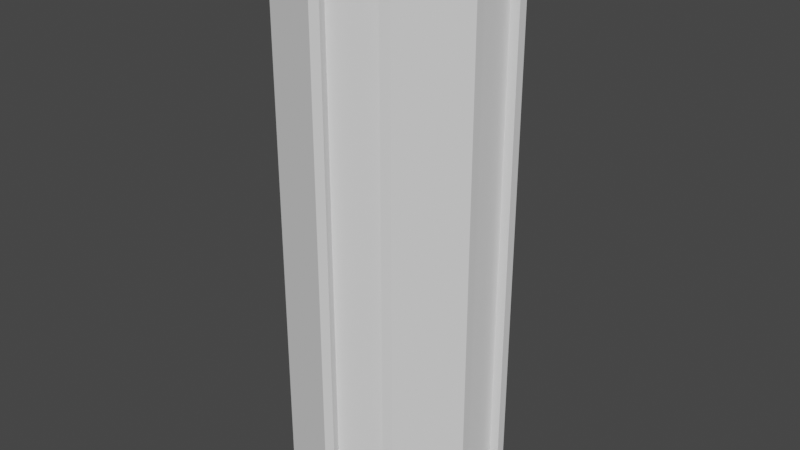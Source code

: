 # Source: StandingKeyCard.blend  (saved by Blender 3.1.7; exported with 4.5.12 LTS)
import bpy
from mathutils import Matrix  # noqa: F401  (used for matrix-valued properties, if any)

bpy.ops.wm.read_factory_settings(use_empty=True)
scene = bpy.context.scene
scene.name = 'Scene'

# ---- world
world_world = bpy.data.worlds.new('World'); scene.world = world_world
world_world.use_nodes = True; world_world.node_tree.nodes.clear()
_N = world_world.node_tree.nodes; _L = world_world.node_tree.links
n0 = _N.new('ShaderNodeOutputWorld'); n0.name = 'World Output'; n0.location = (300, 300)
n1 = _N.new('ShaderNodeBackground'); n1.name = 'Background'; n1.location = (10, 300)
n1.inputs[0].default_value = (0.05088, 0.05088, 0.05088, 1.0)
_L.new(n1.outputs[0], n0.inputs[0])
n0.is_active_output = True
world_world.color = (0.05088, 0.05088, 0.05088)
world_world.use_sun_shadow = False
world_world.sun_shadow_jitter_overblur = 0.0

# ---- meshes
me_cylinder_004 = bpy.data.meshes.new('Cylinder.004')
me_cylinder_004.from_pydata([(0.01606, 0.1948, -0.4831), (0.01606, 0.1948, 0.4831), (0.1015, 0.167, -0.4831), (0.1015, 0.167, 0.4831), (0.1902, 0.04491, -0.4831), (-0.01634, -0.109, 0.3176), (0.1902, 0.04491, 0.4831), (0.01634, -0.109, 0.3176), (0.1902, -0.04491, -0.4831), (-0.01634, 0.109, 0.3176), (0.01634, 0.109, 0.3176), (0.1902, -0.04491, 0.4831), (0.1015, -0.167, -0.4831), (-0.01634, 0.05448, 0.3176), (0.1015, -0.167, 0.4831), (0.01606, -0.1948, -0.4831), (0.01634, 0.05448, 0.3176), (0.01606, -0.1948, 0.4831), (-0.1275, -0.1481, -0.4831), (-0.01634, -0.109, 0.2747), (0.01634, -0.109, 0.2747), (-0.1275, -0.1481, 0.4831), (-0.1803, -0.07547, -0.4831), (-0.01634, 0.05448, 0.2747), (-0.1803, -0.07547, 0.4831), (0.01634, 0.05448, 0.2747), (-0.1803, 0.07547, -0.4831), (-0.1803, 0.07547, 0.4831), (-0.1275, 0.1481, -0.4831), (-0.1275, 0.1481, 0.4831), (0.0, 0.2, -0.5), (0.1176, 0.1618, -0.5), (0.07897, 0.1087, 0.5), (2.057e-09, 0.1344, 0.5), (0.1278, 0.04152, 0.5), (0.1902, 0.0618, -0.5), (0.1902, -0.0618, -0.5), (0.1278, -0.04152, 0.5), (0.07897, -0.1087, 0.5), (0.1176, -0.1618, -0.5), (-1.748e-08, -0.2, -0.5), (-1.378e-08, -0.1344, 0.5), (-0.07897, -0.1087, 0.5), (-0.1176, -0.1618, -0.5), (-0.1902, -0.0618, -0.5), (-0.1278, -0.04152, 0.5), (-0.1278, 0.04152, 0.5), (-0.1902, 0.0618, -0.5), (-0.1176, 0.1618, -0.5), (-0.07897, 0.1087, 0.5), (0.01064, 0.1781, -0.4831), (0.01064, 0.1781, 0.4831), (0.09607, 0.1503, 0.4831), (0.09607, 0.1503, -0.4831), (0.1727, 0.04491, -0.4831), (0.1727, 0.04491, 0.4831), (0.1727, -0.04491, 0.4831), (0.1727, -0.04491, -0.4831), (0.09607, -0.1503, -0.4831), (0.09607, -0.1503, 0.4831), (0.01064, -0.1781, 0.4831), (0.01064, -0.1781, -0.4831), (-0.1133, -0.1378, -0.4831), (-0.1133, -0.1378, 0.4831), (-0.1661, -0.06516, 0.4831), (-0.1661, -0.06516, -0.4831), (-0.1661, 0.06516, -0.4831), (-0.1661, 0.06516, 0.4831), (-0.1133, 0.1378, 0.4831), (-0.1133, 0.1378, -0.4831), (0.1176, 0.1618, 0.5), (0.0, 0.2, 0.5), (0.1902, 0.0618, 0.5), (0.1902, -0.0618, 0.5), (0.1176, -0.1618, 0.5), (-1.748e-08, -0.2, 0.5), (-0.1176, -0.1618, 0.5), (-0.1902, -0.0618, 0.5), (-0.1902, 0.0618, 0.5), (-0.1176, 0.1618, 0.5), (0.1098, 0.1511, 0.5), (4.129e-10, 0.1868, 0.5), (0.1777, 0.05773, 0.5), (0.1777, -0.05773, 0.5), (0.1098, -0.1511, 0.5), (-1.707e-08, -0.1868, 0.5), (-0.1098, -0.1511, 0.5), (-0.1777, -0.05773, 0.5), (-0.1777, 0.05773, 0.5), (-0.1098, 0.1511, 0.5), (0.1047, 0.1441, 0.4953), (6.852e-10, 0.1781, 0.4953), (0.1694, 0.05505, 0.4953), (0.1694, -0.05505, 0.4953), (0.1047, -0.1441, 0.4953), (-1.653e-08, -0.1781, 0.4953), (-0.1047, -0.1441, 0.4953), (-0.1694, -0.05505, 0.4953), (-0.1694, 0.05505, 0.4953), (-0.1047, 0.1441, 0.4953), (0.08408, 0.1157, 0.4953), (1.512e-09, 0.1431, 0.4953), (0.136, 0.0442, 0.4953), (0.136, -0.0442, 0.4953), (0.08408, -0.1157, 0.4953), (-1.46e-08, -0.1431, 0.4953), (-0.08408, -0.1157, 0.4953), (-0.136, -0.0442, 0.4953), (-0.136, 0.0442, 0.4953), (-0.08408, 0.1157, 0.4953), (0.1098, 0.1511, 0.4953), (4.129e-10, 0.1868, 0.4953), (0.1777, 0.05773, 0.4953), (0.1777, -0.05773, 0.4953), (0.1098, -0.1511, 0.4953), (-1.707e-08, -0.1868, 0.4953), (-0.1098, -0.1511, 0.4953), (-0.1777, -0.05773, 0.4953), (-0.1777, 0.05773, 0.4953), (-0.1098, 0.1511, 0.4953), (0.07897, 0.1087, 0.4953), (2.057e-09, 0.1344, 0.4953), (0.1278, 0.04152, 0.4953), (0.1278, -0.04152, 0.4953), (0.07897, -0.1087, 0.4953), (-1.378e-08, -0.1344, 0.4953), (-0.07897, -0.1087, 0.4953), (-0.1278, -0.04152, 0.4953), (-0.1278, 0.04152, 0.4953), (-0.07897, 0.1087, 0.4953), (9.797e-10, 0.1719, 0.4908), (1.512e-09, 0.1431, 0.4908), (0.08408, 0.1157, 0.4908), (0.101, 0.139, 0.4908), (0.136, 0.0442, 0.4908), (0.1635, 0.05311, 0.4908), (0.136, -0.0442, 0.4908), (0.1635, -0.05311, 0.4908), (0.08408, -0.1157, 0.4908), (0.1047, -0.1441, 0.4908), (-1.519e-08, -0.1493, 0.4908), (-1.653e-08, -0.1781, 0.4908), (-0.08777, -0.1208, 0.4908), (-0.1047, -0.1441, 0.4908), (-0.142, -0.04614, 0.4908), (-0.1635, -0.05311, 0.4908), (-0.136, 0.0442, 0.4908), (-0.1635, 0.05311, 0.4908), (-0.08408, 0.1157, 0.4908), (-0.101, 0.139, 0.4908), (0.1047, 0.1441, 0.4908), (6.852e-10, 0.1781, 0.4908), (0.1694, 0.05505, 0.4908), (0.1694, -0.05505, 0.4908), (0.101, -0.139, 0.4908), (-1.604e-08, -0.1719, 0.4908), (-0.101, -0.139, 0.4908), (-0.1694, -0.05505, 0.4908), (-0.1694, 0.05505, 0.4908), (-0.1047, 0.1441, 0.4908), (0.08777, 0.1208, 0.4908), (1.12e-09, 0.1493, 0.4908), (0.142, 0.04614, 0.4908), (0.142, -0.04614, 0.4908), (0.08777, -0.1208, 0.4908), (-1.46e-08, -0.1431, 0.4908), (-0.08408, -0.1157, 0.4908), (-0.136, -0.0442, 0.4908), (-0.142, 0.04614, 0.4908), (-0.08777, 0.1208, 0.4908), (1.285e-09, 0.1654, 0.4871), (1.12e-09, 0.1493, 0.4871), (0.09158, 0.126, 0.4871), (0.09721, 0.1338, 0.4871), (0.142, 0.04614, 0.4871), (0.1573, 0.05111, 0.4871), (0.142, -0.04614, 0.4871), (0.1573, -0.05111, 0.4871), (0.08777, -0.1208, 0.4871), (0.101, -0.139, 0.4871), (-1.519e-08, -0.1493, 0.4871), (-1.604e-08, -0.1719, 0.4871), (-0.09158, -0.126, 0.4871), (-0.101, -0.139, 0.4871), (-0.1482, -0.04815, 0.4871), (-0.1635, -0.05311, 0.4871), (-0.1482, 0.04815, 0.4871), (-0.1573, 0.05111, 0.4871), (-0.08777, 0.1208, 0.4871), (-0.09721, 0.1338, 0.4871), (0.101, 0.139, 0.4871), (9.797e-10, 0.1719, 0.4871), (0.1635, 0.05311, 0.4871), (0.1635, -0.05311, 0.4871), (0.09721, -0.1338, 0.4871), (-1.553e-08, -0.1654, 0.4871), (-0.09721, -0.1338, 0.4871), (-0.1573, -0.05111, 0.4871), (-0.1635, 0.05311, 0.4871), (-0.101, 0.139, 0.4871), (0.08777, 0.1208, 0.4871), (7.132e-10, 0.1558, 0.4871), (0.1482, 0.04815, 0.4871), (0.1482, -0.04815, 0.4871), (0.09158, -0.126, 0.4871), (-1.58e-08, -0.1558, 0.4871), (-0.08777, -0.1208, 0.4871), (-0.142, -0.04614, 0.4871), (-0.142, 0.04614, 0.4871), (-0.09158, 0.126, 0.4871), (1.285e-09, 0.1654, 0.4833), (7.132e-10, 0.1558, 0.4833), (0.09158, 0.126, 0.4833), (0.09721, 0.1338, 0.4833), (0.1482, 0.04815, 0.4833), (0.1573, 0.05111, 0.4833), (0.1482, -0.04815, 0.4833), (0.1573, -0.05111, 0.4833), (0.09158, -0.126, 0.4833), (0.09721, -0.1338, 0.4833), (-1.58e-08, -0.1558, 0.4833), (-1.553e-08, -0.1654, 0.4833), (-0.09158, -0.126, 0.4833), (-0.09721, -0.1338, 0.4833), (-0.1482, -0.04815, 0.4833), (-0.1573, -0.05111, 0.4833), (-0.1482, 0.04815, 0.4833), (-0.1573, 0.05111, 0.4833), (-0.09158, 0.126, 0.4833), (-0.09721, 0.1338, 0.4833), (-0.01634, -0.109, 0.5), (0.01634, -0.109, 0.5), (0.01147, -0.109, 0.5), (-0.01634, 0.05448, 0.5), (-0.01634, 0.109, 0.5), (-0.01147, 0.109, 0.5), (0.01634, 0.109, 0.5), (0.01634, 0.05448, 0.5)], [], [(31, 70, 72, 35), (36, 73, 74, 39), (40, 75, 76, 43), (44, 77, 78, 47), (231, 232, 41, 38, 37, 34, 32, 33, 235, 236, 237), (234, 235, 33, 49, 46, 45, 42, 41, 232, 230, 233), (48, 79, 71, 30), (48, 30, 31, 35, 36, 39, 40, 43, 44, 47), (0, 2, 31, 30), (3, 1, 71, 70), (1, 0, 30, 71), (2, 3, 70, 31), (6, 4, 35, 72), (4, 8, 36, 35), (11, 6, 72, 73), (8, 11, 73, 36), (14, 12, 39, 74), (12, 15, 40, 39), (17, 14, 74, 75), (15, 17, 75, 40), (21, 18, 43, 76), (18, 22, 44, 43), (24, 21, 76, 77), (22, 24, 77, 44), (27, 26, 47, 78), (26, 28, 48, 47), (29, 27, 78, 79), (28, 29, 79, 48), (1, 51, 50, 0), (3, 52, 51, 1), (2, 53, 52, 3), (0, 50, 53, 2), (6, 55, 54, 4), (11, 56, 55, 6), (8, 57, 56, 11), (4, 54, 57, 8), (14, 59, 58, 12), (17, 60, 59, 14), (15, 61, 60, 17), (12, 58, 61, 15), (21, 63, 62, 18), (24, 64, 63, 21), (22, 65, 64, 24), (18, 62, 65, 22), (27, 67, 66, 26), (29, 68, 67, 27), (28, 69, 68, 29), (26, 66, 69, 28), (81, 80, 70, 71), (80, 82, 72, 70), (82, 83, 73, 72), (83, 84, 74, 73), (84, 85, 75, 74), (85, 86, 76, 75), (86, 87, 77, 76), (87, 88, 78, 77), (88, 89, 79, 78), (89, 81, 71, 79), (32, 34, 122, 120), (87, 86, 116, 117), (46, 49, 129, 128), (33, 32, 120, 121), (86, 85, 115, 116), (45, 46, 128, 127), (85, 84, 114, 115), (42, 45, 127, 126), (84, 83, 113, 114), (41, 42, 126, 125), (101, 100, 132, 131), (107, 108, 146, 167), (93, 92, 152, 153), (91, 99, 159, 151), (106, 107, 167, 166), (92, 90, 150, 152), (99, 98, 158, 159), (105, 106, 166, 165), (90, 91, 151, 150), (98, 97, 157, 158), (49, 33, 121, 129), (88, 87, 117, 118), (34, 37, 123, 122), (80, 81, 111, 110), (89, 88, 118, 119), (37, 38, 124, 123), (82, 80, 110, 112), (81, 89, 119, 111), (38, 41, 125, 124), (83, 82, 112, 113), (91, 90, 110, 111), (90, 92, 112, 110), (92, 93, 113, 112), (93, 94, 114, 113), (94, 95, 115, 114), (95, 96, 116, 115), (96, 97, 117, 116), (97, 98, 118, 117), (98, 99, 119, 118), (99, 91, 111, 119), (100, 101, 121, 120), (102, 100, 120, 122), (103, 102, 122, 123), (104, 103, 123, 124), (105, 104, 124, 125), (106, 105, 125, 126), (107, 106, 126, 127), (108, 107, 127, 128), (109, 108, 128, 129), (101, 109, 129, 121), (160, 162, 174, 200), (168, 169, 188, 208), (154, 137, 193, 179), (161, 160, 200, 171), (144, 168, 208, 207), (137, 135, 192, 193), (130, 149, 199, 191), (142, 144, 207, 206), (135, 133, 190, 192), (149, 147, 198, 199), (94, 93, 153, 139), (108, 109, 148, 146), (100, 102, 134, 132), (95, 94, 139, 141), (109, 101, 131, 148), (102, 103, 136, 134), (96, 95, 141, 143), (103, 104, 138, 136), (97, 96, 143, 157), (104, 105, 165, 138), (130, 133, 150, 151), (133, 135, 152, 150), (135, 137, 153, 152), (137, 154, 139, 153), (154, 155, 141, 139), (155, 156, 143, 141), (156, 145, 157, 143), (145, 147, 158, 157), (147, 149, 159, 158), (149, 130, 151, 159), (160, 161, 131, 132), (162, 160, 132, 134), (163, 162, 134, 136), (164, 163, 136, 138), (140, 164, 138, 165), (142, 140, 165, 166), (144, 142, 166, 167), (168, 144, 167, 146), (169, 168, 146, 148), (161, 169, 148, 131), (205, 182, 222, 220), (173, 170, 210, 213), (187, 197, 225, 227), (204, 205, 220, 218), (197, 196, 223, 225), (203, 204, 218, 216), (196, 195, 221, 223), (202, 203, 216, 214), (209, 201, 211, 228), (195, 194, 219, 221), (155, 154, 179, 181), (169, 161, 171, 188), (162, 163, 176, 174), (156, 155, 181, 183), (163, 164, 178, 176), (145, 156, 183, 185), (164, 140, 180, 178), (147, 145, 185, 198), (133, 130, 191, 190), (140, 142, 206, 180), (170, 173, 190, 191), (173, 175, 192, 190), (175, 177, 193, 192), (177, 194, 179, 193), (194, 195, 181, 179), (195, 196, 183, 181), (196, 197, 185, 183), (197, 187, 198, 185), (187, 189, 199, 198), (189, 170, 191, 199), (172, 201, 171, 200), (202, 172, 200, 174), (203, 202, 174, 176), (204, 203, 176, 178), (205, 204, 178, 180), (182, 205, 180, 206), (184, 182, 206, 207), (186, 184, 207, 208), (209, 186, 208, 188), (201, 209, 188, 171), (211, 212, 213, 210), (212, 214, 215, 213), (214, 216, 217, 215), (216, 218, 219, 217), (218, 220, 221, 219), (220, 222, 223, 221), (222, 224, 225, 223), (224, 226, 227, 225), (226, 228, 229, 227), (228, 211, 210, 229), (189, 187, 227, 229), (175, 173, 213, 215), (182, 184, 224, 222), (170, 189, 229, 210), (177, 175, 215, 217), (184, 186, 226, 224), (201, 172, 212, 211), (194, 177, 217, 219), (186, 209, 228, 226), (172, 202, 214, 212), (234, 9, 10, 236, 235), (7, 5, 230, 232, 231), (5, 19, 23, 13), (230, 5, 13, 233), (9, 13, 16, 10), (233, 13, 9, 234), (10, 16, 237, 236), (237, 16, 7, 231), (23, 19, 20, 25), (16, 25, 20, 7), (7, 20, 19, 5), (13, 23, 25, 16)])
_uv = me_cylinder_004.uv_layers.new(name='UVMap')
_uv.uv.foreach_set('vector', [0.9, 0.5, 0.9, 1.0, 0.8, 1.0, 0.8, 0.5, 0.7, 0.5, 0.7, 1.0, 0.6, 1.0, 0.6, 0.5, 0.5, 0.5, 0.5, 1.0, 0.4, 1.0, 0.4, 0.5, 0.3, 0.5, 0.3, 1.0, 0.2, 1.0, 0.2, 0.5, 0.2696, 0.1193, 0.2638, 0.1193, 0.25, 0.08877, 0.3448, 0.1196, 0.4033, 0.2002, 0.4033, 0.2998, 0.3448, 0.3804, 0.25, 0.4112, 0.2362, 0.3807, 0.2696, 0.3807, 0.2696, 0.3154, 0.2304, 0.3807, 0.2362, 0.3807, 0.25, 0.4112, 0.1552, 0.3804, 0.09666, 0.2998, 0.09666, 0.2002, 0.1552, 0.1196, 0.25, 0.08877, 0.2638, 0.1193, 0.2304, 0.1193, 0.2304, 0.3154, 0.1, 0.5, 0.1, 1.0, -7.451e-08, 1.0, -7.451e-08, 0.5, 0.6089, 0.4442, 0.75, 0.49, 0.8911, 0.4442, 0.9783, 0.3242, 0.9783, 0.1758, 0.8911, 0.05584, 0.75, 0.01, 0.6089, 0.05584, 0.5217, 0.1758, 0.5217, 0.3242, 0.9863, 0.5084, 0.9137, 0.5084, 0.9, 0.5, 1.0, 0.5, 0.9137, 0.9916, 0.9863, 0.9916, 1.0, 1.0, 0.9, 1.0, 0.9863, 0.9916, 0.9863, 0.5084, 1.0, 0.5, 1.0, 1.0, 0.9137, 0.5084, 0.9137, 0.9916, 0.9, 1.0, 0.9, 0.5, 0.7863, 0.9916, 0.7863, 0.5084, 0.8, 0.5, 0.8, 1.0, 0.7863, 0.5084, 0.7137, 0.5084, 0.7, 0.5, 0.8, 0.5, 0.7137, 0.9916, 0.7863, 0.9916, 0.8, 1.0, 0.7, 1.0, 0.7137, 0.5084, 0.7137, 0.9916, 0.7, 1.0, 0.7, 0.5, 0.5863, 0.9916, 0.5863, 0.5084, 0.6, 0.5, 0.6, 1.0, 0.5863, 0.5084, 0.5137, 0.5084, 0.5, 0.5, 0.6, 0.5, 0.5137, 0.9916, 0.5863, 0.9916, 0.6, 1.0, 0.5, 1.0, 0.5137, 0.5084, 0.5137, 0.9916, 0.5, 1.0, 0.5, 0.5, 0.3863, 0.9916, 0.3863, 0.5084, 0.4, 0.5, 0.4, 1.0, 0.3863, 0.5084, 0.3137, 0.5084, 0.3, 0.5, 0.4, 0.5, 0.3137, 0.9916, 0.3863, 0.9916, 0.4, 1.0, 0.3, 1.0, 0.3137, 0.5084, 0.3137, 0.9916, 0.3, 1.0, 0.3, 0.5, 0.1863, 0.9916, 0.1863, 0.5084, 0.2, 0.5, 0.2, 1.0, 0.1863, 0.5084, 0.1137, 0.5084, 0.1, 0.5, 0.2, 0.5, 0.1137, 0.9916, 0.1863, 0.9916, 0.2, 1.0, 0.1, 1.0, 0.1137, 0.5084, 0.1137, 0.9916, 0.1, 1.0, 0.1, 0.5, 0.9863, 0.9916, 0.9863, 0.9916, 0.9863, 0.5084, 0.9863, 0.5084, 0.9137, 0.9916, 0.9137, 0.9916, 0.9863, 0.9916, 0.9863, 0.9916, 0.9137, 0.5084, 0.9137, 0.5084, 0.9137, 0.9916, 0.9137, 0.9916, 0.9863, 0.5084, 0.9863, 0.5084, 0.9137, 0.5084, 0.9137, 0.5084, 0.7863, 0.9916, 0.7863, 0.9916, 0.7863, 0.5084, 0.7863, 0.5084, 0.7137, 0.9916, 0.7137, 0.9916, 0.7863, 0.9916, 0.7863, 0.9916, 0.7137, 0.5084, 0.7137, 0.5084, 0.7137, 0.9916, 0.7137, 0.9916, 0.7863, 0.5084, 0.7863, 0.5084, 0.7137, 0.5084, 0.7137, 0.5084, 0.5863, 0.9916, 0.5863, 0.9916, 0.5863, 0.5084, 0.5863, 0.5084, 0.5137, 0.9916, 0.5137, 0.9916, 0.5863, 0.9916, 0.5863, 0.9916, 0.5137, 0.5084, 0.5137, 0.5084, 0.5137, 0.9916, 0.5137, 0.9916, 0.5863, 0.5084, 0.5863, 0.5084, 0.5137, 0.5084, 0.5137, 0.5084, 0.3863, 0.9916, 0.3863, 0.9916, 0.3863, 0.5084, 0.3863, 0.5084, 0.3137, 0.9916, 0.3137, 0.9916, 0.3863, 0.9916, 0.3863, 0.9916, 0.3137, 0.5084, 0.3137, 0.5084, 0.3137, 0.9916, 0.3137, 0.9916, 0.3863, 0.5084, 0.3863, 0.5084, 0.3137, 0.5084, 0.3137, 0.5084, 0.1863, 0.9916, 0.1863, 0.9916, 0.1863, 0.5084, 0.1863, 0.5084, 0.1137, 0.9916, 0.1137, 0.9916, 0.1863, 0.9916, 0.1863, 0.9916, 0.1137, 0.5084, 0.1137, 0.5084, 0.1137, 0.9916, 0.1137, 0.9916, 0.1863, 0.5084, 0.1863, 0.5084, 0.1137, 0.5084, 0.1137, 0.5084, 0.25, 0.4742, 0.3818, 0.4314, 0.3911, 0.4442, 0.25, 0.49, 0.3818, 0.4314, 0.4632, 0.3193, 0.4783, 0.3242, 0.3911, 0.4442, 0.4632, 0.3193, 0.4632, 0.1807, 0.4783, 0.1758, 0.4783, 0.3242, 0.4632, 0.1807, 0.3818, 0.06863, 0.3911, 0.05584, 0.4783, 0.1758, 0.3818, 0.06863, 0.25, 0.02581, 0.25, 0.01, 0.3911, 0.05584, 0.25, 0.02581, 0.1182, 0.06863, 0.1089, 0.05584, 0.25, 0.01, 0.1182, 0.06863, 0.03678, 0.1807, 0.02175, 0.1758, 0.1089, 0.05584, 0.03678, 0.1807, 0.03678, 0.3193, 0.02175, 0.3242, 0.02175, 0.1758, 0.03678, 0.3193, 0.1182, 0.4314, 0.1089, 0.4442, 0.02175, 0.3242, 0.1182, 0.4314, 0.25, 0.4742, 0.25, 0.49, 0.1089, 0.4442, 0.3448, 0.3804, 0.4033, 0.2998, 0.4033, 0.2998, 0.3448, 0.3804, 0.03678, 0.1807, 0.1182, 0.06863, 0.1182, 0.06863, 0.03678, 0.1807, 0.09666, 0.2998, 0.1552, 0.3804, 0.1552, 0.3804, 0.09666, 0.2998, 0.25, 0.4112, 0.3448, 0.3804, 0.3448, 0.3804, 0.25, 0.4112, 0.1182, 0.06863, 0.25, 0.02581, 0.25, 0.02581, 0.1182, 0.06863, 0.09666, 0.2002, 0.09666, 0.2998, 0.09666, 0.2998, 0.09666, 0.2002, 0.25, 0.02581, 0.3818, 0.06863, 0.3818, 0.06863, 0.25, 0.02581, 0.1552, 0.1196, 0.09666, 0.2002, 0.09666, 0.2002, 0.1552, 0.1196, 0.3818, 0.06863, 0.4632, 0.1807, 0.4632, 0.1807, 0.3818, 0.06863, 0.25, 0.08877, 0.1552, 0.1196, 0.1552, 0.1196, 0.25, 0.08877, 0.25, 0.4217, 0.3509, 0.3889, 0.3509, 0.3889, 0.25, 0.4217, 0.08674, 0.197, 0.08674, 0.303, 0.08674, 0.303, 0.08674, 0.197, 0.4533, 0.1839, 0.4533, 0.3161, 0.4533, 0.3161, 0.4533, 0.1839, 0.25, 0.4638, 0.1244, 0.4229, 0.1244, 0.4229, 0.25, 0.4638, 0.1491, 0.1111, 0.08674, 0.197, 0.08674, 0.197, 0.1491, 0.1111, 0.4533, 0.3161, 0.3756, 0.4229, 0.3756, 0.4229, 0.4533, 0.3161, 0.1244, 0.4229, 0.0467, 0.3161, 0.0467, 0.3161, 0.1244, 0.4229, 0.25, 0.07834, 0.1491, 0.1111, 0.1491, 0.1111, 0.25, 0.07834, 0.3756, 0.4229, 0.25, 0.4638, 0.25, 0.4638, 0.3756, 0.4229, 0.0467, 0.3161, 0.0467, 0.1839, 0.0467, 0.1839, 0.0467, 0.3161, 0.1552, 0.3804, 0.25, 0.4112, 0.25, 0.4112, 0.1552, 0.3804, 0.03678, 0.3193, 0.03678, 0.1807, 0.03678, 0.1807, 0.03678, 0.3193, 0.4033, 0.2998, 0.4033, 0.2002, 0.4033, 0.2002, 0.4033, 0.2998, 0.3818, 0.4314, 0.25, 0.4742, 0.25, 0.4742, 0.3818, 0.4314, 0.1182, 0.4314, 0.03678, 0.3193, 0.03678, 0.3193, 0.1182, 0.4314, 0.4033, 0.2002, 0.3448, 0.1196, 0.3448, 0.1196, 0.4033, 0.2002, 0.4632, 0.3193, 0.3818, 0.4314, 0.3818, 0.4314, 0.4632, 0.3193, 0.25, 0.4742, 0.1182, 0.4314, 0.1182, 0.4314, 0.25, 0.4742, 0.3448, 0.1196, 0.25, 0.08877, 0.25, 0.08877, 0.3448, 0.1196, 0.4632, 0.1807, 0.4632, 0.3193, 0.4632, 0.3193, 0.4632, 0.1807, 0.25, 0.4638, 0.3756, 0.4229, 0.3818, 0.4314, 0.25, 0.4742, 0.3756, 0.4229, 0.4533, 0.3161, 0.4632, 0.3193, 0.3818, 0.4314, 0.4533, 0.3161, 0.4533, 0.1839, 0.4632, 0.1807, 0.4632, 0.3193, 0.4533, 0.1839, 0.3756, 0.07707, 0.3818, 0.06863, 0.4632, 0.1807, 0.3756, 0.07707, 0.25, 0.03624, 0.25, 0.02581, 0.3818, 0.06863, 0.25, 0.03624, 0.1244, 0.07707, 0.1182, 0.06863, 0.25, 0.02581, 0.1244, 0.07707, 0.0467, 0.1839, 0.03678, 0.1807, 0.1182, 0.06863, 0.0467, 0.1839, 0.0467, 0.3161, 0.03678, 0.3193, 0.03678, 0.1807, 0.0467, 0.3161, 0.1244, 0.4229, 0.1182, 0.4314, 0.03678, 0.3193, 0.1244, 0.4229, 0.25, 0.4638, 0.25, 0.4742, 0.1182, 0.4314, 0.3509, 0.3889, 0.25, 0.4217, 0.25, 0.4112, 0.3448, 0.3804, 0.4133, 0.303, 0.3509, 0.3889, 0.3448, 0.3804, 0.4033, 0.2998, 0.4133, 0.197, 0.4133, 0.303, 0.4033, 0.2998, 0.4033, 0.2002, 0.3509, 0.1111, 0.4133, 0.197, 0.4033, 0.2002, 0.3448, 0.1196, 0.25, 0.07834, 0.3509, 0.1111, 0.3448, 0.1196, 0.25, 0.08877, 0.1491, 0.1111, 0.25, 0.07834, 0.25, 0.08877, 0.1552, 0.1196, 0.08674, 0.197, 0.1491, 0.1111, 0.1552, 0.1196, 0.09666, 0.2002, 0.08674, 0.303, 0.08674, 0.197, 0.09666, 0.2002, 0.09666, 0.2998, 0.1491, 0.3889, 0.08674, 0.303, 0.09666, 0.2998, 0.1552, 0.3804, 0.25, 0.4217, 0.1491, 0.3889, 0.1552, 0.3804, 0.25, 0.4112, 0.3553, 0.395, 0.4204, 0.3054, 0.4204, 0.3054, 0.3553, 0.395, 0.07959, 0.3054, 0.1447, 0.395, 0.1447, 0.395, 0.07959, 0.3054, 0.3712, 0.08315, 0.4461, 0.1863, 0.4461, 0.1863, 0.3712, 0.08315, 0.25, 0.4292, 0.3553, 0.395, 0.3553, 0.395, 0.25, 0.4292, 0.07959, 0.1946, 0.07959, 0.3054, 0.07959, 0.3054, 0.07959, 0.1946, 0.4461, 0.1863, 0.4461, 0.3137, 0.4461, 0.3137, 0.4461, 0.1863, 0.25, 0.4562, 0.1288, 0.4169, 0.1288, 0.4169, 0.25, 0.4562, 0.1447, 0.105, 0.07959, 0.1946, 0.07959, 0.1946, 0.1447, 0.105, 0.4461, 0.3137, 0.3712, 0.4169, 0.3712, 0.4169, 0.4461, 0.3137, 0.1288, 0.4169, 0.05385, 0.3137, 0.05385, 0.3137, 0.1288, 0.4169, 0.3756, 0.07707, 0.4533, 0.1839, 0.4533, 0.1839, 0.3756, 0.07707, 0.08674, 0.303, 0.1491, 0.3889, 0.1491, 0.3889, 0.08674, 0.303, 0.3509, 0.3889, 0.4133, 0.303, 0.4133, 0.303, 0.3509, 0.3889, 0.25, 0.03624, 0.3756, 0.07707, 0.3756, 0.07707, 0.25, 0.03624, 0.1491, 0.3889, 0.25, 0.4217, 0.25, 0.4217, 0.1491, 0.3889, 0.4133, 0.303, 0.4133, 0.197, 0.4133, 0.197, 0.4133, 0.303, 0.1244, 0.07707, 0.25, 0.03624, 0.25, 0.03624, 0.1244, 0.07707, 0.4133, 0.197, 0.3509, 0.1111, 0.3509, 0.1111, 0.4133, 0.197, 0.0467, 0.1839, 0.1244, 0.07707, 0.1244, 0.07707, 0.0467, 0.1839, 0.3509, 0.1111, 0.25, 0.07834, 0.25, 0.07834, 0.3509, 0.1111, 0.25, 0.4562, 0.3712, 0.4169, 0.3756, 0.4229, 0.25, 0.4638, 0.3712, 0.4169, 0.4461, 0.3137, 0.4533, 0.3161, 0.3756, 0.4229, 0.4461, 0.3137, 0.4461, 0.1863, 0.4533, 0.1839, 0.4533, 0.3161, 0.4461, 0.1863, 0.3712, 0.08315, 0.3756, 0.07707, 0.4533, 0.1839, 0.3712, 0.08315, 0.25, 0.04376, 0.25, 0.03624, 0.3756, 0.07707, 0.25, 0.04376, 0.1288, 0.08315, 0.1244, 0.07707, 0.25, 0.03624, 0.1288, 0.08315, 0.05385, 0.1863, 0.0467, 0.1839, 0.1244, 0.07707, 0.05385, 0.1863, 0.05385, 0.3137, 0.0467, 0.3161, 0.0467, 0.1839, 0.05385, 0.3137, 0.1288, 0.4169, 0.1244, 0.4229, 0.0467, 0.3161, 0.1288, 0.4169, 0.25, 0.4562, 0.25, 0.4638, 0.1244, 0.4229, 0.3553, 0.395, 0.25, 0.4292, 0.25, 0.4217, 0.3509, 0.3889, 0.4204, 0.3054, 0.3553, 0.395, 0.3509, 0.3889, 0.4133, 0.303, 0.4204, 0.1946, 0.4204, 0.3054, 0.4133, 0.303, 0.4133, 0.197, 0.3553, 0.105, 0.4204, 0.1946, 0.4133, 0.197, 0.3509, 0.1111, 0.25, 0.07082, 0.3553, 0.105, 0.3509, 0.1111, 0.25, 0.07834, 0.1447, 0.105, 0.25, 0.07082, 0.25, 0.07834, 0.1491, 0.1111, 0.07959, 0.1946, 0.1447, 0.105, 0.1491, 0.1111, 0.08674, 0.197, 0.07959, 0.3054, 0.07959, 0.1946, 0.08674, 0.197, 0.08674, 0.303, 0.1447, 0.395, 0.07959, 0.3054, 0.08674, 0.303, 0.1491, 0.3889, 0.25, 0.4292, 0.1447, 0.395, 0.1491, 0.3889, 0.25, 0.4217, 0.25, 0.06304, 0.1401, 0.09875, 0.1401, 0.09875, 0.25, 0.06304, 0.3667, 0.4106, 0.25, 0.4485, 0.25, 0.4485, 0.3667, 0.4106, 0.06125, 0.3113, 0.06125, 0.1887, 0.06125, 0.1887, 0.06125, 0.3113, 0.3599, 0.09875, 0.25, 0.06304, 0.25, 0.06304, 0.3599, 0.09875, 0.06125, 0.1887, 0.1333, 0.08944, 0.1333, 0.08944, 0.06125, 0.1887, 0.4278, 0.1922, 0.3599, 0.09875, 0.3599, 0.09875, 0.4278, 0.1922, 0.1333, 0.08944, 0.25, 0.05154, 0.25, 0.05154, 0.1333, 0.08944, 0.4278, 0.3078, 0.4278, 0.1922, 0.4278, 0.1922, 0.4278, 0.3078, 0.1401, 0.4013, 0.25, 0.437, 0.25, 0.437, 0.1401, 0.4013, 0.25, 0.05154, 0.3667, 0.08944, 0.3667, 0.08944, 0.25, 0.05154, 0.25, 0.04376, 0.3712, 0.08315, 0.3712, 0.08315, 0.25, 0.04376, 0.1447, 0.395, 0.25, 0.4292, 0.25, 0.4292, 0.1447, 0.395, 0.4204, 0.3054, 0.4204, 0.1946, 0.4204, 0.1946, 0.4204, 0.3054, 0.1288, 0.08315, 0.25, 0.04376, 0.25, 0.04376, 0.1288, 0.08315, 0.4204, 0.1946, 0.3553, 0.105, 0.3553, 0.105, 0.4204, 0.1946, 0.05385, 0.1863, 0.1288, 0.08315, 0.1288, 0.08315, 0.05385, 0.1863, 0.3553, 0.105, 0.25, 0.07082, 0.25, 0.07082, 0.3553, 0.105, 0.05385, 0.3137, 0.05385, 0.1863, 0.05385, 0.1863, 0.05385, 0.3137, 0.3712, 0.4169, 0.25, 0.4562, 0.25, 0.4562, 0.3712, 0.4169, 0.25, 0.07082, 0.1447, 0.105, 0.1447, 0.105, 0.25, 0.07082, 0.25, 0.4485, 0.3667, 0.4106, 0.3712, 0.4169, 0.25, 0.4562, 0.3667, 0.4106, 0.4387, 0.3113, 0.4461, 0.3137, 0.3712, 0.4169, 0.4387, 0.3113, 0.4387, 0.1887, 0.4461, 0.1863, 0.4461, 0.3137, 0.4387, 0.1887, 0.3667, 0.08944, 0.3712, 0.08315, 0.4461, 0.1863, 0.3667, 0.08944, 0.25, 0.05154, 0.25, 0.04376, 0.3712, 0.08315, 0.25, 0.05154, 0.1333, 0.08944, 0.1288, 0.08315, 0.25, 0.04376, 0.1333, 0.08944, 0.06125, 0.1887, 0.05385, 0.1863, 0.1288, 0.08315, 0.06125, 0.1887, 0.06125, 0.3113, 0.05385, 0.3137, 0.05385, 0.1863, 0.06125, 0.3113, 0.1333, 0.4106, 0.1288, 0.4169, 0.05385, 0.3137, 0.1333, 0.4106, 0.25, 0.4485, 0.25, 0.4562, 0.1288, 0.4169, 0.3599, 0.4013, 0.25, 0.437, 0.25, 0.4292, 0.3553, 0.395, 0.4278, 0.3078, 0.3599, 0.4013, 0.3553, 0.395, 0.4204, 0.3054, 0.4278, 0.1922, 0.4278, 0.3078, 0.4204, 0.3054, 0.4204, 0.1946, 0.3599, 0.09875, 0.4278, 0.1922, 0.4204, 0.1946, 0.3553, 0.105, 0.25, 0.06304, 0.3599, 0.09875, 0.3553, 0.105, 0.25, 0.07082, 0.1401, 0.09875, 0.25, 0.06304, 0.25, 0.07082, 0.1447, 0.105, 0.07219, 0.1922, 0.1401, 0.09875, 0.1447, 0.105, 0.07959, 0.1946, 0.07219, 0.3078, 0.07219, 0.1922, 0.07959, 0.1946, 0.07959, 0.3054, 0.1401, 0.4013, 0.07219, 0.3078, 0.07959, 0.3054, 0.1447, 0.395, 0.25, 0.437, 0.1401, 0.4013, 0.1447, 0.395, 0.25, 0.4292, 0.25, 0.437, 0.3599, 0.4013, 0.3667, 0.4106, 0.25, 0.4485, 0.3599, 0.4013, 0.4278, 0.3078, 0.4387, 0.3113, 0.3667, 0.4106, 0.4278, 0.3078, 0.4278, 0.1922, 0.4387, 0.1887, 0.4387, 0.3113, 0.4278, 0.1922, 0.3599, 0.09875, 0.3667, 0.08944, 0.4387, 0.1887, 0.3599, 0.09875, 0.25, 0.06304, 0.25, 0.05154, 0.3667, 0.08944, 0.25, 0.06304, 0.1401, 0.09875, 0.1333, 0.08944, 0.25, 0.05154, 0.1401, 0.09875, 0.07219, 0.1922, 0.06125, 0.1887, 0.1333, 0.08944, 0.07219, 0.1922, 0.07219, 0.3078, 0.06125, 0.3113, 0.06125, 0.1887, 0.07219, 0.3078, 0.1401, 0.4013, 0.1333, 0.4106, 0.06125, 0.3113, 0.1401, 0.4013, 0.25, 0.437, 0.25, 0.4485, 0.1333, 0.4106, 0.1333, 0.4106, 0.06125, 0.3113, 0.06125, 0.3113, 0.1333, 0.4106, 0.4387, 0.3113, 0.3667, 0.4106, 0.3667, 0.4106, 0.4387, 0.3113, 0.1401, 0.09875, 0.07219, 0.1922, 0.07219, 0.1922, 0.1401, 0.09875, 0.25, 0.4485, 0.1333, 0.4106, 0.1333, 0.4106, 0.25, 0.4485, 0.4387, 0.1887, 0.4387, 0.3113, 0.4387, 0.3113, 0.4387, 0.1887, 0.07219, 0.1922, 0.07219, 0.3078, 0.07219, 0.3078, 0.07219, 0.1922, 0.25, 0.437, 0.3599, 0.4013, 0.3599, 0.4013, 0.25, 0.437, 0.3667, 0.08944, 0.4387, 0.1887, 0.4387, 0.1887, 0.3667, 0.08944, 0.07219, 0.3078, 0.1401, 0.4013, 0.1401, 0.4013, 0.07219, 0.3078, 0.3599, 0.4013, 0.4278, 0.3078, 0.4278, 0.3078, 0.3599, 0.4013, 0.375, 0.2872, 0.375, 0.5, 0.625, 0.5, 0.625, 0.2872, 0.4122, 0.2872, 0.625, 0.75, 0.375, 0.75, 0.375, 0.9628, 0.5878, 0.9628, 0.625, 0.9628, 0.375, 0.75, 0.375, 0.75, 0.375, 0.5625, 0.375, 0.5625, 0.125, 0.75, 0.125, 0.75, 0.125, 0.5625, 0.125, 0.5625, 0.375, 0.5, 0.375, 0.5625, 0.375, 0.5625, 0.375, 0.5, 0.125, 0.5625, 0.125, 0.5625, 0.125, 0.5, 0.125, 0.5, 0.625, 0.5, 0.625, 0.5625, 0.625, 0.5625, 0.625, 0.5, 0.625, 0.5625, 0.625, 0.5625, 0.625, 0.75, 0.625, 0.75, 0.375, 0.5625, 0.375, 0.75, 0.375, 0.75, 0.375, 0.5625, 0.625, 0.5625, 0.625, 0.5625, 0.625, 0.75, 0.625, 0.75, 0.625, 0.75, 0.625, 0.75, 0.375, 0.75, 0.375, 0.75, 0.375, 0.5625, 0.375, 0.5625, 0.625, 0.5625, 0.625, 0.5625])
me_cylinder_004.use_remesh_fix_poles = True
me_cylinder_004.use_remesh_preserve_attributes = False
me_cylinder_004.update()
me_cylinder_006 = bpy.data.meshes.new('Cylinder.006')
me_cylinder_006.from_pydata([(0.01064, 0.1781, -0.4831), (0.01064, 0.1781, 0.4831), (0.09607, 0.1503, 0.4831), (0.09607, 0.1503, -0.4831), (0.1727, 0.04491, -0.4831), (0.1727, 0.04491, 0.4831), (0.1727, -0.04491, 0.4831), (0.1727, -0.04491, -0.4831), (0.09607, -0.1503, -0.4831), (0.09607, -0.1503, 0.4831), (0.01064, -0.1781, 0.4831), (0.01064, -0.1781, -0.4831), (-0.1133, -0.1378, -0.4831), (-0.1133, -0.1378, 0.4831), (-0.1661, -0.06516, 0.4831), (-0.1661, -0.06516, -0.4831), (-0.1661, 0.06516, -0.4831), (-0.1661, 0.06516, 0.4831), (-0.1133, 0.1378, 0.4831), (-0.1133, 0.1378, -0.4831)], [], [(0, 1, 2, 3), (4, 5, 6, 7), (8, 9, 10, 11), (12, 13, 14, 15), (16, 17, 18, 19)])
_uv = me_cylinder_006.uv_layers.new(name='UVMap')
_uv.uv.foreach_set('vector', [0.9863, 0.5084, 0.9863, 0.9916, 0.9137, 0.9916, 0.9137, 0.5084, 0.7863, 0.5084, 0.7863, 0.9916, 0.7137, 0.9916, 0.7137, 0.5084, 0.5863, 0.5084, 0.5863, 0.9916, 0.5137, 0.9916, 0.5137, 0.5084, 0.3863, 0.5084, 0.3863, 0.9916, 0.3137, 0.9916, 0.3137, 0.5084, 0.1863, 0.5084, 0.1863, 0.9916, 0.1137, 0.9916, 0.1137, 0.5084])
me_cylinder_006.use_remesh_fix_poles = True
me_cylinder_006.use_remesh_preserve_attributes = False
me_cylinder_006.update()

# ---- objects
ob_skeleton = bpy.data.objects.new('Skeleton', me_cylinder_004)
ob_lights = bpy.data.objects.new('Lights', me_cylinder_006)

# ---- transforms, parenting, visibility, modifiers, constraints
ob_skeleton.location = (0.0, 0.0, 0.5)
ob_skeleton.scale = (0.9838, 0.9838, 1.0)
ob_skeleton.lock_scale = (False, False, True)
ob_lights.parent = ob_skeleton
ob_lights.matrix_parent_inverse = Matrix(((2.0, -0.0, 0.0, -0.0), (-0.0, 2.0, -0.0, 0.0), (0.0, -0.0, 1.0, -0.5), (-0.0, 0.0, -0.0, 1.0)))
ob_lights.location = (0.0, 0.0, 0.5)
ob_lights.scale = (0.5, 0.5, 1.0)

# ---- collection membership
scene.collection.objects.link(ob_skeleton)
scene.collection.objects.link(ob_lights)

# ---- scene / render settings (as saved in the file)
scene.frame_start = 0; scene.frame_end = 20; scene.frame_set(13)
scene.render.engine = 'BLENDER_EEVEE_NEXT'
scene.cycles.sampling_pattern = 'TABULATED_SOBOL'
scene.cycles.use_light_tree = False
scene.view_settings.view_transform = 'Filmic'
bpy.context.view_layer.update()

# ---- added for rendering (the .blend has no active camera and no usable light): camera, sun
cam_auto = bpy.data.cameras.new('AutoCamera')
cam_auto.lens = 50.0
cam_auto.sensor_width = 36.0
cam_auto.clip_end = 1000.0
ob_auto_camera = bpy.data.objects.new('AutoCamera', cam_auto)
scene.collection.objects.link(ob_auto_camera)
ob_auto_camera.location = (1.05286, -1.26343, 1.34229)
ob_auto_camera.rotation_euler = (1.09748, -7.21219e-08, 0.694738)
scene.camera = ob_auto_camera
light_auto_sun = bpy.data.lights.new('AutoSun', 'SUN')
light_auto_sun.energy = 3.0
light_auto_sun.angle = 0.0523599
ob_auto_sun = bpy.data.objects.new('AutoSun', light_auto_sun)
scene.collection.objects.link(ob_auto_sun)
ob_auto_sun.rotation_euler = (0.872665, 0.174533, 0.523599)
bpy.context.view_layer.update()
